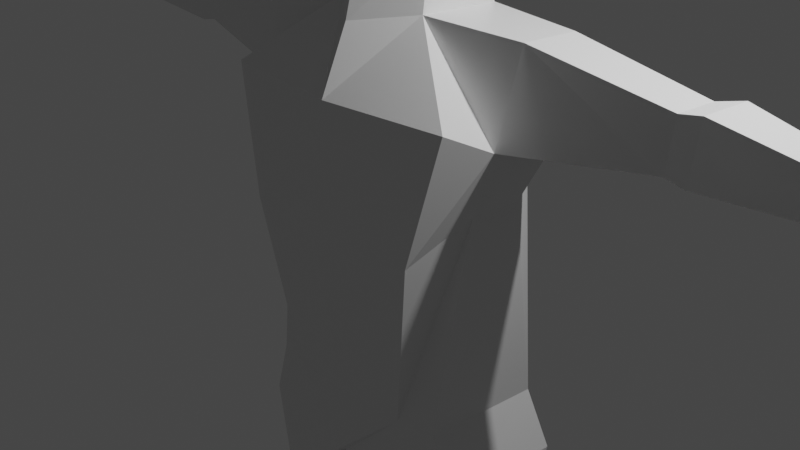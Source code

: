 # Source: characterBaseMesh.blend  (saved by Blender 2.93.21; exported with 4.5.12 LTS)
import bpy
from mathutils import Matrix  # noqa: F401  (used for matrix-valued properties, if any)

bpy.ops.wm.read_factory_settings(use_empty=True)
scene = bpy.context.scene
scene.name = 'Scene'

# ---- collections
col_collection = bpy.data.collections.new('Collection'); scene.collection.children.link(col_collection)

# ---- materials (node trees are filled in below, after node groups)
mat_material = bpy.data.materials.new('Material')
mat_material.alpha_threshold = 0.0
mat_material.use_transparent_shadow = False
mat_material.line_color = (0.0, 0.0, 0.0, 1.0)

# ---- material node trees
mat_material.use_nodes = True; mat_material.node_tree.nodes.clear()
_N = mat_material.node_tree.nodes; _L = mat_material.node_tree.links
n0 = _N.new('ShaderNodeOutputMaterial'); n0.name = 'Material Output'; n0.location = (300, 300)
n1 = _N.new('ShaderNodeBsdfPrincipled'); n1.name = 'Principled BSDF'; n1.location = (10, 300)
n1.distribution = 'GGX'
n1.subsurface_method = 'BURLEY'
n1.inputs[2].default_value = 0.4
n1.inputs[3].default_value = 1.45
n1.inputs[27].default_value = (0.0, 0.0, 0.0, 1.0)
n1.inputs[28].default_value = 1.0
_L.new(n1.outputs[0], n0.inputs[0])
n0.is_active_output = True

# ---- world
world_world = bpy.data.worlds.new('World'); scene.world = world_world
world_world.use_nodes = True; world_world.node_tree.nodes.clear()
_N = world_world.node_tree.nodes; _L = world_world.node_tree.links
n0 = _N.new('ShaderNodeOutputWorld'); n0.name = 'World Output'; n0.location = (300, 300)
n1 = _N.new('ShaderNodeBackground'); n1.name = 'Background'; n1.location = (10, 300)
n1.inputs[0].default_value = (0.05088, 0.05088, 0.05088, 1.0)
_L.new(n1.outputs[0], n0.inputs[0])
n0.is_active_output = True
world_world.color = (0.05088, 0.05088, 0.05088)
world_world.use_sun_shadow = False
world_world.sun_shadow_jitter_overblur = 0.0

# ---- cameras
cam_camera = bpy.data.cameras.new('Camera')
cam_camera.clip_end = 100.0
cam_camera.ortho_scale = 7.314

# ---- lights
light_light = bpy.data.lights.new('Light', 'POINT')
light_light.transmission_factor = 0.0
light_light.energy = 1000.0
light_light.shadow_soft_size = 0.1
light_light.shadow_maximum_resolution = 0.006
light_light.use_absolute_resolution = True

# ---- meshes
me_cube = bpy.data.meshes.new('Cube')
me_cube.from_pydata([(0.5553, 1.042, 4.543), (0.4139, 1.119, 3.144), (0.5769, -0.6485, 4.802), (0.4565, -0.6767, 2.956), (0.5553, 1.042, 4.543), (0.5769, -0.6485, 4.802), (0.0, -0.8711, 2.818), (0.0, 1.305, 4.742), (0.0, 1.305, 4.742), (0.0, 1.095, 2.958), (0.0, -0.8191, 4.892), (0.0, -0.8191, 4.892), (0.763, 0.6812, 4.737), (0.7555, 0.0154, 4.771), (0.5408, -0.1365, 2.854), (0.5483, 0.5293, 2.82), (0.763, 0.6812, 4.737), (0.7555, 0.0154, 4.771), (0.0, 0.7027, 4.979), (0.0, 0.03693, 5.013), (0.0, 0.8879, 2.855), (0.0, -0.4471, 2.936), (0.7698, 1.2, 4.151), (0.6882, 1.173, 3.59), (0.7726, -0.7716, 4.228), (0.7626, -0.7065, 3.696), (0.0, -0.9348, 4.233), (0.0, -1.231, 3.766), (0.0, 1.436, 4.147), (0.0, 1.408, 3.588), (0.9587, 0.5581, 4.162), (0.9488, 0.6232, 3.631), (0.9513, -0.1077, 4.196), (0.9413, -0.04254, 3.664), (0.0, -1.072, 3.134), (0.5315, -0.214, 2.257), (0.5419, 0.7094, 2.211), (0.0, 0.8135, 2.114), (0.0, -0.6528, 2.182), (1.139, 0.5944, 1.266), (1.4, -0.8263, 1.529), (0.0, 0.8882, 1.246), (0.0, -0.9556, 1.51), (1.627, -0.1199, 2.23), (1.634, 0.542, 2.197), (1.546, -0.3422, 1.283), (1.556, 0.5444, 1.239), (0.7616, -0.7417, -1.729), (0.0, -0.8238, -1.712), (0.8716, 0.81, -1.822), (0.0, 0.8158, -1.895), (1.151, -0.6423, -1.764), (1.176, 0.7681, -1.85), (1.087, 0.6735, 0.5666), (0.0, 0.8352, 0.274), (1.312, 0.276, 0.5551), (0.0, -1.102, 0.1965), (1.07, -0.9369, 0.179), (1.305, -0.3261, 0.5855), (4.904, -0.03315, 1.789), (4.907, 0.2364, 1.775), (4.901, -0.04848, 1.53), (4.904, 0.2211, 1.516), (3.056, 0.5206, 1.941), (3.022, 0.4685, 1.422), (3.05, 0.0223, 1.966), (3.017, -0.02974, 1.447), (3.274, 0.6442, 1.972), (3.267, 0.0354, 2.003), (3.231, -0.02271, 1.398), (3.238, 0.5861, 1.368), (5.089, -0.201, 1.82), (5.096, 0.4051, 1.789), (5.085, -0.2216, 1.511), (5.092, 0.3845, 1.481), (5.439, -0.2464, 1.869), (5.439, 0.4721, 1.833), (5.439, -0.2464, 1.627), (5.439, 0.4721, 1.59), (5.379, -0.5057, 1.613), (5.378, -0.4904, 1.81), (5.57, -0.3813, 1.586), (5.569, -0.3631, 1.819), (5.711, -0.5101, 1.671), (5.709, -0.5026, 1.769), (5.761, -0.4093, 1.655), (5.759, -0.4004, 1.77), (0.05069, -0.8274, -2.436), (0.0, -0.9195, -2.415), (0.06211, 0.873, -2.46), (0.0, 0.9159, -2.462), (1.422, -0.5772, -2.469), (1.434, 0.8361, -2.494), (0.543, -0.4956, -7.665), (0.543, 0.1868, -7.665), (1.241, -0.3503, -7.685), (1.241, 0.1653, -7.685), (0.4835, -0.5448, -4.968), (1.311, -0.3876, -4.99), (1.261, 0.3446, -5.006), (0.4336, 0.3678, -4.984), (0.4979, -0.7024, -5.183), (0.5338, 0.4056, -5.239), (1.309, -0.5157, -5.208), (1.186, 0.3871, -5.255), (0.5349, -0.4946, -7.94), (0.5338, 0.1868, -7.994), (1.233, -0.3493, -7.96), (1.232, 0.1653, -8.014), (1.384, -1.036, -7.689), (0.6856, -1.181, -7.669), (1.376, -1.035, -7.964), (0.6775, -1.18, -7.944), (1.349, -1.609, -7.757), (0.9427, -1.693, -7.745), (1.343, -1.609, -7.948), (0.9373, -1.693, -7.937), (1.313, -0.6931, -7.687), (1.29, -0.6966, -7.912), (0.5916, -0.842, -7.892), (0.6143, -0.8384, -7.667), (5.437, 0.2925, 1.6), (5.439, 0.1128, 1.609), (5.439, 0.1128, 1.851), (5.439, 0.2925, 1.6), (5.439, -0.06679, 1.86), (5.439, -0.06679, 1.618), (5.439, 0.2925, 1.842), (5.449, -0.2374, 1.627), (5.449, -0.2374, 1.869), (5.449, 0.1218, 1.851), (5.449, 0.1218, 1.609), (5.449, 0.2835, 1.6), (5.449, -0.07577, 1.86), (5.449, -0.07577, 1.618), (5.449, 0.2835, 1.842), (5.449, -0.06679, 1.86), (5.449, 0.1128, 1.851), (5.449, -0.06679, 1.618), (5.449, 0.1128, 1.609), (5.449, 0.2925, 1.6), (5.449, 0.4721, 1.59), (5.449, 0.4721, 1.833), (5.449, 0.2925, 1.842), (5.888, -0.2374, 1.627), (5.888, -0.2374, 1.869), (5.888, 0.1218, 1.851), (5.888, 0.1218, 1.609), (5.888, 0.2835, 1.6), (5.888, -0.07577, 1.86), (5.888, -0.07577, 1.618), (5.888, 0.2835, 1.842), (5.888, -0.06679, 1.86), (5.888, 0.1128, 1.851), (5.888, -0.06679, 1.618), (5.888, 0.1128, 1.609), (5.888, 0.2925, 1.6), (5.888, 0.4721, 1.59), (5.888, 0.4721, 1.833), (5.888, 0.2925, 1.842), (6.318, -0.2374, 1.721), (6.318, -0.2374, 1.742), (6.318, 0.1218, 1.741), (6.318, 0.1218, 1.719), (6.318, 0.2835, 1.718), (6.318, -0.07577, 1.742), (6.318, -0.07577, 1.72), (6.318, 0.2835, 1.74), (6.318, -0.06679, 1.742), (6.318, 0.1128, 1.741), (6.318, -0.06679, 1.72), (6.318, 0.1128, 1.719), (6.318, 0.2925, 1.718), (6.318, 0.4721, 1.717), (6.318, 0.4721, 1.739), (6.318, 0.2925, 1.74)], [(121, 78)], [(21, 14, 3, 6), (17, 13, 2, 5), (8, 7, 0, 4), (28, 8, 4, 22), (32, 17, 5, 24), (13, 19, 10, 2), (5, 2, 10, 11), (24, 5, 11, 26), (0, 7, 18, 12), (12, 18, 19, 13), (22, 4, 16, 30), (30, 16, 17, 32), (4, 0, 12, 16), (16, 12, 13, 17), (9, 1, 15, 20), (20, 15, 36, 37), (15, 31, 33, 14), (31, 30, 32, 33), (1, 23, 31, 15), (23, 22, 30, 31), (3, 25, 27, 34, 6), (25, 24, 26, 27), (14, 33, 25, 3), (33, 32, 24, 25), (9, 29, 23, 1), (29, 28, 22, 23), (15, 14, 35, 36), (14, 21, 38, 35), (37, 36, 39, 41), (53, 55, 52, 49), (35, 38, 42, 40), (39, 36, 44, 46), (70, 67, 60, 62), (54, 53, 49, 50), (35, 40, 45, 43), (36, 35, 43, 44), (50, 49, 89, 90), (49, 52, 92, 89), (57, 56, 48, 47), (55, 58, 51, 52), (58, 57, 47, 51), (45, 40, 57, 58), (46, 45, 58, 55), (40, 42, 56, 57), (41, 39, 53, 54), (39, 46, 55, 53), (59, 61, 73, 71), (67, 68, 59, 60), (68, 69, 61, 59), (69, 70, 62, 61), (45, 46, 64, 66), (43, 45, 66, 65), (44, 43, 65, 63), (46, 44, 63, 64), (66, 64, 70, 69), (65, 66, 69, 68), (63, 65, 68, 67), (64, 63, 67, 70), (71, 73, 79, 80), (61, 62, 74, 73), (62, 60, 72, 74), (60, 59, 71, 72), (82, 80, 84, 86), (73, 77, 81, 79), (75, 71, 80, 82), (77, 75, 82, 81), (84, 83, 85, 86), (81, 82, 86, 85), (79, 81, 85, 83), (80, 79, 83, 84), (87, 88, 90, 89), (103, 101, 93, 95), (51, 47, 87, 91), (52, 51, 91, 92), (47, 48, 88, 87), (96, 95, 107, 108), (104, 103, 95, 96), (101, 102, 94, 93), (102, 104, 96, 94), (89, 92, 99, 100), (87, 89, 100, 97), (92, 91, 98, 99), (91, 87, 97, 98), (100, 99, 104, 102), (97, 100, 102, 101), (99, 98, 103, 104), (98, 97, 101, 103), (105, 106, 108, 107), (94, 96, 108, 106), (93, 94, 106, 105), (118, 117, 109, 111), (111, 109, 113, 115), (120, 119, 112, 110), (119, 118, 111, 112), (117, 120, 110, 109), (113, 114, 116, 115), (109, 110, 114, 113), (110, 112, 116, 114), (112, 111, 115, 116), (95, 93, 120, 117), (105, 107, 118, 119), (93, 105, 119, 120), (107, 95, 117, 118), (50, 90, 88), (75, 125, 123, 127, 76, 72, 71), (72, 76, 78, 74), (126, 125, 133, 134), (74, 78, 124, 122, 126, 77, 73), (122, 124, 132, 131), (76, 127, 143, 142), (123, 125, 136, 137), (130, 131, 147, 146), (129, 128, 144, 145), (75, 77, 128, 129), (127, 123, 130, 135), (125, 75, 129, 133), (123, 122, 131, 130), (124, 127, 135, 132), (77, 126, 134, 128), (134, 133, 149, 150), (125, 126, 138, 136), (122, 123, 137, 139), (126, 122, 139, 138), (132, 135, 151, 148), (124, 78, 141, 140), (78, 76, 142, 141), (127, 124, 140, 143), (156, 157, 173, 172), (144, 150, 166, 160), (152, 154, 170, 168), (149, 145, 161, 165), (137, 136, 152, 153), (140, 141, 157, 156), (131, 132, 148, 147), (138, 139, 155, 154), (141, 142, 158, 157), (133, 129, 145, 149), (139, 137, 153, 155), (142, 143, 159, 158), (128, 134, 150, 144), (136, 138, 154, 152), (143, 140, 156, 159), (135, 130, 146, 151), (166, 165, 161, 160), (164, 167, 162, 163), (171, 169, 168, 170), (173, 174, 175, 172), (151, 146, 162, 167), (157, 158, 174, 173), (148, 151, 167, 164), (158, 159, 175, 174), (150, 149, 165, 166), (145, 144, 160, 161), (159, 156, 172, 175), (153, 152, 168, 169), (146, 147, 163, 162), (154, 155, 171, 170), (147, 148, 164, 163), (155, 153, 169, 171)])
_uv = me_cube.uv_layers.new(name='UVMap')
_uv.uv.foreach_set('vector', [0.25, 0.6667, 0.375, 0.6667, 0.375, 0.75, 0.25, 0.75, 0.625, 0.6667, 0.625, 0.6667, 0.625, 0.75, 0.625, 0.75, 0.75, 0.5, 0.75, 0.5, 0.625, 0.5, 0.625, 0.5, 0.5417, 0.375, 0.625, 0.375, 0.625, 0.5, 0.5417, 0.5, 0.5417, 0.6667, 0.625, 0.6667, 0.625, 0.75, 0.5417, 0.75, 0.625, 0.6667, 0.75, 0.6667, 0.75, 0.75, 0.625, 0.75, 0.625, 0.75, 0.625, 0.75, 0.75, 0.75, 0.75, 0.75, 0.5417, 0.75, 0.625, 0.75, 0.625, 0.875, 0.5417, 0.875, 0.625, 0.5, 0.75, 0.5, 0.75, 0.5833, 0.625, 0.5833, 0.625, 0.5833, 0.75, 0.5833, 0.75, 0.6667, 0.625, 0.6667, 0.5417, 0.5, 0.625, 0.5, 0.625, 0.5833, 0.5417, 0.5833, 0.5417, 0.5833, 0.625, 0.5833, 0.625, 0.6667, 0.5417, 0.6667, 0.625, 0.5, 0.625, 0.5, 0.625, 0.5833, 0.625, 0.5833, 0.625, 0.5833, 0.625, 0.5833, 0.625, 0.6667, 0.625, 0.6667, 0.25, 0.5, 0.375, 0.5, 0.375, 0.5833, 0.25, 0.5833, 0.25, 0.5833, 0.375, 0.5833, 0.375, 0.5833, 0.25, 0.5833, 0.375, 0.5833, 0.4583, 0.5833, 0.4583, 0.6667, 0.375, 0.6667, 0.4583, 0.5833, 0.5417, 0.5833, 0.5417, 0.6667, 0.4583, 0.6667, 0.375, 0.5, 0.4583, 0.5, 0.4583, 0.5833, 0.375, 0.5833, 0.4583, 0.5, 0.5417, 0.5, 0.5417, 0.5833, 0.4583, 0.5833, 0.375, 0.75, 0.4583, 0.75, 0.4583, 0.875, 0.4167, 0.875, 0.375, 0.875, 0.4583, 0.75, 0.5417, 0.75, 0.5417, 0.875, 0.4583, 0.875, 0.375, 0.6667, 0.4583, 0.6667, 0.4583, 0.75, 0.375, 0.75, 0.4583, 0.6667, 0.5417, 0.6667, 0.5417, 0.75, 0.4583, 0.75, 0.375, 0.375, 0.4583, 0.375, 0.4583, 0.5, 0.375, 0.5, 0.4583, 0.375, 0.5417, 0.375, 0.5417, 0.5, 0.4583, 0.5, 0.375, 0.5833, 0.375, 0.6667, 0.375, 0.6667, 0.375, 0.5833, 0.375, 0.6667, 0.25, 0.6667, 0.25, 0.6667, 0.375, 0.6667, 0.25, 0.5833, 0.375, 0.5833, 0.375, 0.5833, 0.25, 0.5833, 0.375, 0.5833, 0.375, 0.5833, 0.375, 0.5833, 0.375, 0.5833, 0.375, 0.6667, 0.25, 0.6667, 0.25, 0.6667, 0.375, 0.6667, 0.375, 0.5833, 0.375, 0.5833, 0.375, 0.5833, 0.375, 0.5833, 0.375, 0.5833, 0.375, 0.5833, 0.375, 0.5833, 0.375, 0.5833, 0.25, 0.5833, 0.375, 0.5833, 0.375, 0.5833, 0.25, 0.5833, 0.375, 0.6667, 0.375, 0.6667, 0.375, 0.6667, 0.375, 0.6667, 0.375, 0.5833, 0.375, 0.6667, 0.375, 0.6667, 0.375, 0.5833, 0.25, 0.5833, 0.375, 0.5833, 0.375, 0.5833, 0.25, 0.5833, 0.375, 0.5833, 0.375, 0.5833, 0.375, 0.5833, 0.375, 0.5833, 0.375, 0.6667, 0.25, 0.6667, 0.25, 0.6667, 0.375, 0.6667, 0.375, 0.5833, 0.375, 0.6667, 0.375, 0.6667, 0.375, 0.5833, 0.375, 0.6667, 0.375, 0.6667, 0.375, 0.6667, 0.375, 0.6667, 0.375, 0.6667, 0.375, 0.6667, 0.375, 0.6667, 0.375, 0.6667, 0.375, 0.5833, 0.375, 0.6667, 0.375, 0.6667, 0.375, 0.5833, 0.375, 0.6667, 0.25, 0.6667, 0.25, 0.6667, 0.375, 0.6667, 0.25, 0.5833, 0.375, 0.5833, 0.375, 0.5833, 0.25, 0.5833, 0.375, 0.5833, 0.375, 0.5833, 0.375, 0.5833, 0.375, 0.5833, 0.375, 0.6667, 0.375, 0.6667, 0.375, 0.6667, 0.375, 0.6667, 0.375, 0.5833, 0.375, 0.6667, 0.375, 0.6667, 0.375, 0.5833, 0.375, 0.6667, 0.375, 0.6667, 0.375, 0.6667, 0.375, 0.6667, 0.375, 0.6667, 0.375, 0.5833, 0.375, 0.5833, 0.375, 0.6667, 0.375, 0.6667, 0.375, 0.5833, 0.375, 0.5833, 0.375, 0.6667, 0.375, 0.6667, 0.375, 0.6667, 0.375, 0.6667, 0.375, 0.6667, 0.375, 0.5833, 0.375, 0.6667, 0.375, 0.6667, 0.375, 0.5833, 0.375, 0.5833, 0.375, 0.5833, 0.375, 0.5833, 0.375, 0.5833, 0.375, 0.6667, 0.375, 0.5833, 0.375, 0.5833, 0.375, 0.6667, 0.375, 0.6667, 0.375, 0.6667, 0.375, 0.6667, 0.375, 0.6667, 0.375, 0.5833, 0.375, 0.6667, 0.375, 0.6667, 0.375, 0.5833, 0.375, 0.5833, 0.375, 0.5833, 0.375, 0.5833, 0.375, 0.5833, 0.375, 0.6667, 0.375, 0.6667, 0.375, 0.6667, 0.375, 0.6667, 0.375, 0.6667, 0.375, 0.5833, 0.375, 0.5833, 0.375, 0.6667, 0.375, 0.5833, 0.375, 0.5833, 0.375, 0.5833, 0.375, 0.5833, 0.375, 0.5833, 0.375, 0.6667, 0.375, 0.6667, 0.375, 0.5833, 0.375, 0.6667, 0.375, 0.6667, 0.375, 0.6667, 0.375, 0.6667, 0.375, 0.6667, 0.375, 0.6667, 0.375, 0.6667, 0.375, 0.6667, 0.375, 0.6667, 0.375, 0.6667, 0.375, 0.6667, 0.375, 0.6667, 0.375, 0.6667, 0.375, 0.6667, 0.375, 0.6667, 0.375, 0.6667, 0.375, 0.6667, 0.375, 0.6667, 0.375, 0.6667, 0.375, 0.6667, 0.375, 0.6667, 0.375, 0.6667, 0.375, 0.6667, 0.375, 0.6667, 0.375, 0.6667, 0.375, 0.6667, 0.375, 0.6667, 0.375, 0.6667, 0.375, 0.6667, 0.375, 0.6667, 0.375, 0.6667, 0.375, 0.6667, 0.375, 0.6667, 0.25, 0.6667, 0.25, 0.5833, 0.375, 0.5833, 0.375, 0.6667, 0.375, 0.6667, 0.375, 0.6667, 0.375, 0.6667, 0.375, 0.6667, 0.375, 0.6667, 0.375, 0.6667, 0.375, 0.6667, 0.375, 0.5833, 0.375, 0.6667, 0.375, 0.6667, 0.375, 0.5833, 0.375, 0.6667, 0.25, 0.6667, 0.25, 0.6667, 0.375, 0.6667, 0.375, 0.5833, 0.375, 0.6667, 0.375, 0.6667, 0.375, 0.5833, 0.375, 0.5833, 0.375, 0.6667, 0.375, 0.6667, 0.375, 0.5833, 0.375, 0.6667, 0.375, 0.5833, 0.375, 0.5833, 0.375, 0.6667, 0.375, 0.5833, 0.375, 0.5833, 0.375, 0.5833, 0.375, 0.5833, 0.375, 0.5833, 0.375, 0.5833, 0.375, 0.5833, 0.375, 0.5833, 0.375, 0.6667, 0.375, 0.5833, 0.375, 0.5833, 0.375, 0.6667, 0.375, 0.5833, 0.375, 0.6667, 0.375, 0.6667, 0.375, 0.5833, 0.375, 0.6667, 0.375, 0.6667, 0.375, 0.6667, 0.375, 0.6667, 0.375, 0.5833, 0.375, 0.5833, 0.375, 0.5833, 0.375, 0.5833, 0.375, 0.6667, 0.375, 0.5833, 0.375, 0.5833, 0.375, 0.6667, 0.375, 0.5833, 0.375, 0.6667, 0.375, 0.6667, 0.375, 0.5833, 0.375, 0.6667, 0.375, 0.6667, 0.375, 0.6667, 0.375, 0.6667, 0.375, 0.6667, 0.375, 0.5833, 0.375, 0.5833, 0.375, 0.6667, 0.375, 0.5833, 0.375, 0.5833, 0.375, 0.5833, 0.375, 0.5833, 0.375, 0.6667, 0.375, 0.5833, 0.375, 0.5833, 0.375, 0.6667, 0.375, 0.6667, 0.375, 0.6667, 0.375, 0.6667, 0.375, 0.6667, 0.375, 0.6667, 0.375, 0.6667, 0.375, 0.6667, 0.375, 0.6667, 0.375, 0.6667, 0.375, 0.6667, 0.375, 0.6667, 0.375, 0.6667, 0.375, 0.6667, 0.375, 0.6667, 0.375, 0.6667, 0.375, 0.6667, 0.375, 0.6667, 0.375, 0.6667, 0.375, 0.6667, 0.375, 0.6667, 0.375, 0.6667, 0.375, 0.6667, 0.375, 0.6667, 0.375, 0.6667, 0.375, 0.6667, 0.375, 0.6667, 0.375, 0.6667, 0.375, 0.6667, 0.375, 0.6667, 0.375, 0.6667, 0.375, 0.6667, 0.375, 0.6667, 0.375, 0.6667, 0.375, 0.6667, 0.375, 0.6667, 0.375, 0.6667, 0.375, 0.6667, 0.375, 0.6667, 0.375, 0.6667, 0.375, 0.6667, 0.375, 0.6667, 0.375, 0.6667, 0.375, 0.6667, 0.375, 0.6667, 0.375, 0.6667, 0.375, 0.6667, 0.375, 0.6667, 0.375, 0.6667, 0.375, 0.6667, 0.375, 0.6667, 0.375, 0.6667, 0.375, 0.6667, 0.25, 0.5833, 0.25, 0.5833, 0.25, 0.6667, 0.375, 0.6667, 0.375, 0.6458, 0.375, 0.625, 0.375, 0.6042, 0.375, 0.5833, 0.375, 0.5833, 0.375, 0.6667, 0.375, 0.5833, 0.375, 0.5833, 0.375, 0.5833, 0.375, 0.5833, 0.375, 0.6458, 0.375, 0.6458, 0.375, 0.6458, 0.375, 0.6458, 0.375, 0.5833, 0.375, 0.5833, 0.375, 0.6042, 0.375, 0.625, 0.375, 0.6458, 0.375, 0.6667, 0.375, 0.6667, 0.375, 0.625, 0.375, 0.6042, 0.375, 0.6042, 0.375, 0.625, 0.375, 0.5833, 0.375, 0.6042, 0.375, 0.6042, 0.375, 0.5833, 0.375, 0.625, 0.375, 0.6458, 0.375, 0.6458, 0.375, 0.625, 0.375, 0.625, 0.375, 0.625, 0.375, 0.625, 0.375, 0.625, 0.375, 0.6667, 0.375, 0.6667, 0.375, 0.6667, 0.375, 0.6667, 0.375, 0.6667, 0.375, 0.6667, 0.375, 0.6667, 0.375, 0.6667, 0.375, 0.6042, 0.375, 0.625, 0.375, 0.625, 0.375, 0.6042, 0.375, 0.6458, 0.375, 0.6667, 0.375, 0.6667, 0.375, 0.6458, 0.375, 0.625, 0.375, 0.625, 0.375, 0.625, 0.375, 0.625, 0.375, 0.6042, 0.375, 0.6042, 0.375, 0.6042, 0.375, 0.6042, 0.375, 0.6667, 0.375, 0.6458, 0.375, 0.6458, 0.375, 0.6667, 0.375, 0.6458, 0.375, 0.6458, 0.375, 0.6458, 0.375, 0.6458, 0.375, 0.6458, 0.375, 0.6458, 0.375, 0.6458, 0.375, 0.6458, 0.375, 0.625, 0.375, 0.625, 0.375, 0.625, 0.375, 0.625, 0.375, 0.6458, 0.375, 0.625, 0.375, 0.625, 0.375, 0.6458, 0.375, 0.6042, 0.375, 0.6042, 0.375, 0.6042, 0.375, 0.6042, 0.375, 0.6042, 0.375, 0.5833, 0.375, 0.5833, 0.375, 0.6042, 0.375, 0.5833, 0.375, 0.5833, 0.375, 0.5833, 0.375, 0.5833, 0.375, 0.6042, 0.375, 0.6042, 0.375, 0.6042, 0.375, 0.6042, 0.375, 0.6042, 0.375, 0.5833, 0.375, 0.5833, 0.375, 0.6042, 0.375, 0.6667, 0.375, 0.6458, 0.375, 0.6458, 0.375, 0.6667, 0.375, 0.6458, 0.375, 0.6458, 0.375, 0.6458, 0.375, 0.6458, 0.375, 0.6458, 0.375, 0.6667, 0.375, 0.6667, 0.375, 0.6458, 0.375, 0.625, 0.375, 0.6458, 0.375, 0.6458, 0.375, 0.625, 0.375, 0.6042, 0.375, 0.5833, 0.375, 0.5833, 0.375, 0.6042, 0.375, 0.625, 0.375, 0.6042, 0.375, 0.6042, 0.375, 0.625, 0.375, 0.6458, 0.375, 0.625, 0.375, 0.625, 0.375, 0.6458, 0.375, 0.5833, 0.375, 0.5833, 0.375, 0.5833, 0.375, 0.5833, 0.375, 0.6458, 0.375, 0.6667, 0.375, 0.6667, 0.375, 0.6458, 0.375, 0.625, 0.375, 0.625, 0.375, 0.625, 0.375, 0.625, 0.375, 0.5833, 0.375, 0.6042, 0.375, 0.6042, 0.375, 0.5833, 0.375, 0.6667, 0.375, 0.6458, 0.375, 0.6458, 0.375, 0.6667, 0.375, 0.6458, 0.375, 0.6458, 0.375, 0.6458, 0.375, 0.6458, 0.375, 0.6042, 0.375, 0.6042, 0.375, 0.6042, 0.375, 0.6042, 0.375, 0.6042, 0.375, 0.625, 0.375, 0.625, 0.375, 0.6042, 0.375, 0.6458, 0.375, 0.6458, 0.375, 0.6667, 0.375, 0.6667, 0.375, 0.6042, 0.375, 0.6042, 0.375, 0.625, 0.375, 0.625, 0.375, 0.625, 0.375, 0.625, 0.375, 0.6458, 0.375, 0.6458, 0.375, 0.5833, 0.375, 0.5833, 0.375, 0.6042, 0.375, 0.6042, 0.375, 0.6042, 0.375, 0.625, 0.375, 0.625, 0.375, 0.6042, 0.375, 0.5833, 0.375, 0.5833, 0.375, 0.5833, 0.375, 0.5833, 0.375, 0.6042, 0.375, 0.6042, 0.375, 0.6042, 0.375, 0.6042, 0.375, 0.5833, 0.375, 0.6042, 0.375, 0.6042, 0.375, 0.5833, 0.375, 0.6458, 0.375, 0.6458, 0.375, 0.6458, 0.375, 0.6458, 0.375, 0.6667, 0.375, 0.6667, 0.375, 0.6667, 0.375, 0.6667, 0.375, 0.6042, 0.375, 0.6042, 0.375, 0.6042, 0.375, 0.6042, 0.375, 0.625, 0.375, 0.6458, 0.375, 0.6458, 0.375, 0.625, 0.375, 0.625, 0.375, 0.625, 0.375, 0.625, 0.375, 0.625, 0.375, 0.6458, 0.375, 0.625, 0.375, 0.625, 0.375, 0.6458, 0.375, 0.625, 0.375, 0.6042, 0.375, 0.6042, 0.375, 0.625, 0.375, 0.625, 0.375, 0.625, 0.375, 0.625, 0.375, 0.625])
me_cube.materials.append(mat_material)
me_cube.use_remesh_preserve_volume = False
me_cube.use_remesh_preserve_attributes = False
me_cube.use_mirror_vertex_groups = False
me_cube.update()

# ---- objects
ob_cube = bpy.data.objects.new('Cube', me_cube)
ob_light = bpy.data.objects.new('Light', light_light)
ob_camera = bpy.data.objects.new('Camera', cam_camera)

# ---- transforms, parenting, visibility, modifiers, constraints
ob_cube.location = (0.0, 0.0, 0.0)
ob_cube.lock_rotations_4d = False
ob_cube.empty_display_type = 'ARROWS'
ob_cube.lineart.crease_threshold = 0.0
_m = ob_cube.modifiers.new('Mirror', 'MIRROR')
_m.use_clip = True
ob_light.location = (4.076, 1.005, 5.904)
ob_light.rotation_euler = (0.6503, 0.05522, 1.866)
ob_light.lock_rotations_4d = False
ob_light.empty_display_type = 'ARROWS'
ob_light.color = (0.0, 0.0, 0.0, 0.0)
ob_light.lineart.crease_threshold = 0.0
ob_camera.location = (7.359, -6.926, 4.958)
ob_camera.rotation_euler = (1.109, 0.0, 0.8149)
ob_camera.lock_rotations_4d = False
ob_camera.empty_display_type = 'ARROWS'
ob_camera.color = (0.0, 0.0, 0.0, 0.0)
ob_camera.display_type = 'WIRE'
ob_camera.lineart.crease_threshold = 0.0

# ---- collection membership
col_collection.objects.link(ob_cube)
col_collection.objects.link(ob_light)
col_collection.objects.link(ob_camera)

# ---- scene / render settings (as saved in the file)
scene.camera = ob_camera
scene.frame_start = 1; scene.frame_end = 250; scene.frame_set(1)
scene.render.engine = 'BLENDER_EEVEE_NEXT'
scene.cycles.use_denoising = False
scene.cycles.samples = 128
scene.cycles.sampling_pattern = 'TABULATED_SOBOL'
scene.cycles.use_adaptive_sampling = False
scene.cycles.use_light_tree = False
scene.view_settings.view_transform = 'Filmic'
bpy.context.view_layer.update()
